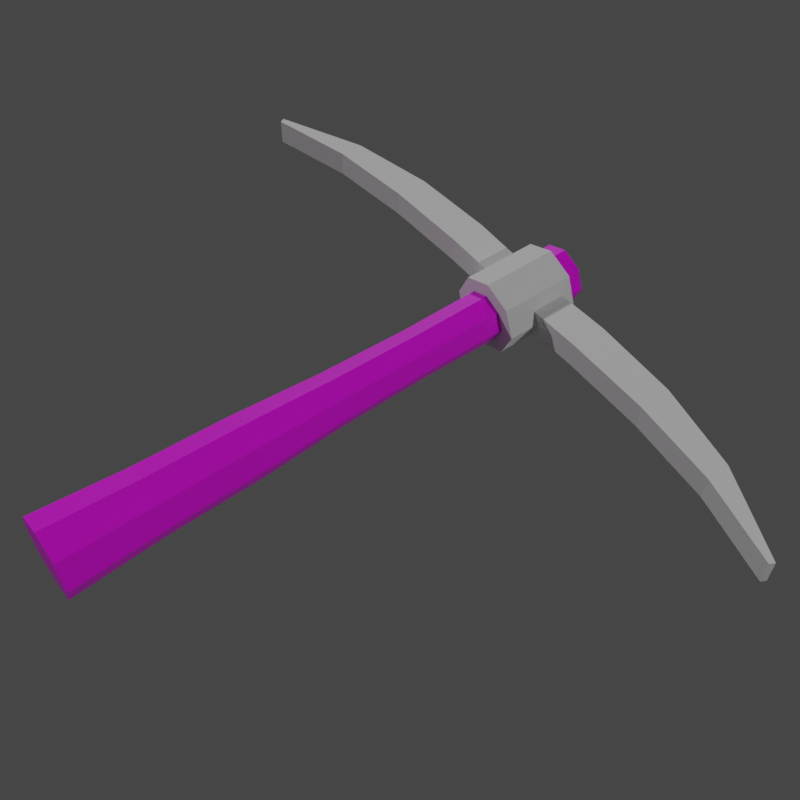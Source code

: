 # Source: picareta.blend  (saved by Blender 3.2.14; exported with 4.5.12 LTS)
import bpy
from mathutils import Matrix  # noqa: F401  (used for matrix-valued properties, if any)

bpy.ops.wm.read_factory_settings(use_empty=True)
scene = bpy.context.scene
scene.name = 'Scene'

# ---- collections
col_collection = bpy.data.collections.new('Collection'); scene.collection.children.link(col_collection)

# ---- images (referenced by path relative to the original .blend; pixels are not part of the script)
import os
ASSET_DIR = os.environ.get("B2B_ASSET_DIR", "")  # directory of the original .blend (textures are referenced by path, not embedded)
HERE = os.path.dirname(os.path.abspath(__file__))  # packed textures are extracted next to this script under _unpacked/

def load_image(name, relpath, width, height, colorspace="sRGB"):
    """Load a texture the original file referenced (path relative to the .blend, or extracted next to this script)."""
    p = next((c for c in (os.path.join(HERE, relpath), os.path.join(ASSET_DIR, relpath)) if relpath and os.path.exists(c)), "")
    if p:
        img = bpy.data.images.load(p, check_existing=True)
        img.name = name
    else:  # same state as the original file: an image datablock whose file is absent (Cycles renders it pink)
        img = bpy.data.images.new(name, width, height)
        img.source = "FILE"
        img.filepath = "//" + (relpath or name)
    img.colorspace_settings.name = colorspace
    return img
img_textura_padrao_png_001 = load_image('textura padrao.png.001', 'textura padrao.png', 1024, 1024, 'sRGB')

# ---- materials (node trees are filled in below, after node groups)
mat_material = bpy.data.materials.new('Material')
mat_material.alpha_threshold = 0.0
mat_material.use_transparent_shadow = False
mat_material.line_color = (0.0, 0.0, 0.0, 1.0)

# ---- material node trees
mat_material.use_nodes = True; mat_material.node_tree.nodes.clear()
_N = mat_material.node_tree.nodes; _L = mat_material.node_tree.links
n0 = _N.new('ShaderNodeOutputMaterial'); n0.name = 'Material Output'; n0.location = (300, 300)
n1 = _N.new('ShaderNodeBsdfPrincipled'); n1.name = 'Principled BSDF'; n1.location = (10, 300)
n1.distribution = 'GGX'
n1.subsurface_method = 'RANDOM_WALK_SKIN'
n1.inputs[2].default_value = 0.4
n1.inputs[3].default_value = 1.45
n1.inputs[27].default_value = (0.0, 0.0, 0.0, 1.0)
n1.inputs[28].default_value = 1.0
n2 = _N.new('ShaderNodeTexImage'); n2.name = 'Image Texture'; n2.location = (-280, 280)
n2.image = img_textura_padrao_png_001
_L.new(n1.outputs[0], n0.inputs[0])
_L.new(n2.outputs[0], n1.inputs[0])
n0.is_active_output = True

# ---- world
world_world = bpy.data.worlds.new('World'); scene.world = world_world
world_world.use_nodes = True; world_world.node_tree.nodes.clear()
_N = world_world.node_tree.nodes; _L = world_world.node_tree.links
n0 = _N.new('ShaderNodeOutputWorld'); n0.name = 'World Output'; n0.location = (300, 300)
n1 = _N.new('ShaderNodeBackground'); n1.name = 'Background'; n1.location = (10, 300)
n1.inputs[0].default_value = (0.05088, 0.05088, 0.05088, 1.0)
_L.new(n1.outputs[0], n0.inputs[0])
n0.is_active_output = True
world_world.color = (0.05088, 0.05088, 0.05088)
world_world.use_sun_shadow = False
world_world.sun_shadow_jitter_overblur = 0.0

# ---- cameras
cam_camera_001 = bpy.data.cameras.new('Camera.001')

# ---- lights
light_light = bpy.data.lights.new('Light', 'POINT')
light_light.transmission_factor = 0.0
light_light.energy = 1000.0
light_light.shadow_soft_size = 0.1
light_light.shadow_maximum_resolution = 0.006
light_light.use_absolute_resolution = True
light_light_001 = bpy.data.lights.new('Light.001', 'POINT')
light_light_001.transmission_factor = 0.0
light_light_001.energy = 1000.0
light_light_001.shadow_soft_size = 0.1
light_light_001.shadow_maximum_resolution = 0.006
light_light_001.use_absolute_resolution = True
light_light_004 = bpy.data.lights.new('Light.004', 'POINT')
light_light_004.transmission_factor = 0.0
light_light_004.energy = 1000.0
light_light_004.shadow_soft_size = 0.1
light_light_004.shadow_maximum_resolution = 0.006
light_light_004.use_absolute_resolution = True

# ---- meshes
me_cylinder = bpy.data.meshes.new('Cylinder')
me_cylinder.from_pydata([(-4.587e-09, 0.06635, -0.1618), (-4.85e-09, 0.05185, 0.7924), (0.04691, 0.04691, -0.1618), (0.03666, 0.03666, 0.7924), (0.06635, -7.872e-09, -0.1618), (0.05185, -7.78e-09, 0.7924), (0.04691, -0.04691, -0.1618), (0.03666, -0.03666, 0.7924), (-1.039e-08, -0.06635, -0.1618), (-9.383e-09, -0.05185, 0.7924), (-0.04691, -0.04691, -0.1618), (-0.03666, -0.03666, 0.7924), (-0.06635, -4.181e-09, -0.1618), (-0.05185, -4.895e-09, 0.7924), (-0.04691, 0.04691, -0.1618), (-0.03666, 0.03666, 0.7924), (-4.599e-09, 0.05691, -0.002804), (-4.604e-09, 0.05344, 0.1562), (-4.772e-09, 0.04507, 0.3153), (-4.863e-09, 0.04176, 0.4743), (-4.884e-09, 0.04332, 0.6333), (0.03063, 0.03063, 0.6333), (0.02953, 0.02953, 0.4743), (0.03187, 0.03187, 0.3153), (0.03779, 0.03779, 0.1562), (0.04024, 0.04024, -0.002804), (0.04332, -7.806e-09, 0.6333), (0.04176, -7.829e-09, 0.4743), (0.04507, -7.871e-09, 0.3153), (0.05344, -7.935e-09, 0.1562), (0.05691, -7.918e-09, -0.002804), (0.03063, -0.03063, 0.6333), (0.02953, -0.02953, 0.4743), (0.03187, -0.03187, 0.3153), (0.03779, -0.03779, 0.1562), (0.04024, -0.04024, -0.002804), (-8.671e-09, -0.04332, 0.6333), (-8.514e-09, -0.04176, 0.4743), (-8.712e-09, -0.04507, 0.3153), (-9.276e-09, -0.05344, 0.1562), (-9.575e-09, -0.05691, -0.002804), (-0.03063, -0.03063, 0.6333), (-0.02953, -0.02953, 0.4743), (-0.03187, -0.03187, 0.3153), (-0.03779, -0.03779, 0.1562), (-0.04024, -0.04024, -0.002804), (-0.04332, -5.396e-09, 0.6333), (-0.04176, -5.506e-09, 0.4743), (-0.04507, -5.363e-09, 0.3153), (-0.05344, -4.962e-09, 0.1562), (-0.05691, -4.751e-09, -0.002804), (-0.03063, 0.03063, 0.6333), (-0.02953, 0.02953, 0.4743), (-0.03187, 0.03187, 0.3153), (-0.03779, 0.03779, 0.1562), (-0.04024, 0.04024, -0.002804)], [], [(20, 1, 3, 21), (21, 3, 5, 26), (26, 5, 7, 31), (31, 7, 9, 36), (36, 9, 11, 41), (41, 11, 13, 46), (3, 1, 15, 13, 11, 9, 7, 5), (46, 13, 15, 51), (51, 15, 1, 20), (0, 2, 4, 6, 8, 10, 12, 14), (14, 55, 16, 0), (55, 54, 17, 16), (54, 53, 18, 17), (53, 52, 19, 18), (52, 51, 20, 19), (12, 50, 55, 14), (50, 49, 54, 55), (49, 48, 53, 54), (48, 47, 52, 53), (47, 46, 51, 52), (10, 45, 50, 12), (45, 44, 49, 50), (44, 43, 48, 49), (43, 42, 47, 48), (42, 41, 46, 47), (8, 40, 45, 10), (40, 39, 44, 45), (39, 38, 43, 44), (38, 37, 42, 43), (37, 36, 41, 42), (6, 35, 40, 8), (35, 34, 39, 40), (34, 33, 38, 39), (33, 32, 37, 38), (32, 31, 36, 37), (4, 30, 35, 6), (30, 29, 34, 35), (29, 28, 33, 34), (28, 27, 32, 33), (27, 26, 31, 32), (2, 25, 30, 4), (25, 24, 29, 30), (24, 23, 28, 29), (23, 22, 27, 28), (22, 21, 26, 27), (0, 16, 25, 2), (16, 17, 24, 25), (17, 18, 23, 24), (18, 19, 22, 23), (19, 20, 21, 22)])
_uv = me_cylinder.uv_layers.new(name='UVMap')
_uv.uv.foreach_set('vector', [0.2859, 0.7368, 0.2859, 0.7395, 0.2865, 0.7395, 0.2864, 0.7368, 0.2864, 0.7368, 0.2865, 0.7395, 0.2868, 0.7395, 0.2866, 0.7368, 0.2866, 0.7368, 0.2868, 0.7395, 0.2865, 0.7395, 0.2864, 0.7368, 0.2864, 0.7368, 0.2865, 0.7395, 0.2859, 0.7395, 0.2859, 0.7368, 0.2859, 0.7368, 0.2859, 0.7395, 0.2852, 0.7395, 0.2853, 0.7368, 0.2853, 0.7368, 0.2852, 0.7395, 0.285, 0.7395, 0.2851, 0.7368, 0.2865, 0.7395, 0.2859, 0.7395, 0.2852, 0.7395, 0.285, 0.7395, 0.2852, 0.7395, 0.2859, 0.7395, 0.2865, 0.7395, 0.2868, 0.7395, 0.2851, 0.7368, 0.285, 0.7395, 0.2852, 0.7395, 0.2853, 0.7368, 0.2853, 0.7368, 0.2852, 0.7395, 0.2859, 0.7395, 0.2859, 0.7368, 0.2859, 0.723, 0.2867, 0.723, 0.287, 0.723, 0.2867, 0.723, 0.2859, 0.723, 0.2851, 0.723, 0.2847, 0.723, 0.2851, 0.723, 0.2851, 0.723, 0.2852, 0.7257, 0.2859, 0.7257, 0.2859, 0.723, 0.2852, 0.7257, 0.2852, 0.7285, 0.2859, 0.7285, 0.2859, 0.7257, 0.2852, 0.7285, 0.2853, 0.7312, 0.2859, 0.7312, 0.2859, 0.7285, 0.2853, 0.7312, 0.2854, 0.734, 0.2859, 0.734, 0.2859, 0.7312, 0.2854, 0.734, 0.2853, 0.7368, 0.2859, 0.7368, 0.2859, 0.734, 0.2847, 0.723, 0.2849, 0.7257, 0.2852, 0.7257, 0.2851, 0.723, 0.2849, 0.7257, 0.2849, 0.7285, 0.2852, 0.7285, 0.2852, 0.7257, 0.2849, 0.7285, 0.2851, 0.7312, 0.2853, 0.7312, 0.2852, 0.7285, 0.2851, 0.7312, 0.2851, 0.734, 0.2854, 0.734, 0.2853, 0.7312, 0.2851, 0.734, 0.2851, 0.7368, 0.2853, 0.7368, 0.2854, 0.734, 0.2851, 0.723, 0.2852, 0.7257, 0.2849, 0.7257, 0.2847, 0.723, 0.2852, 0.7257, 0.2852, 0.7285, 0.2849, 0.7285, 0.2849, 0.7257, 0.2852, 0.7285, 0.2853, 0.7312, 0.2851, 0.7312, 0.2849, 0.7285, 0.2853, 0.7312, 0.2854, 0.734, 0.2851, 0.734, 0.2851, 0.7312, 0.2854, 0.734, 0.2853, 0.7368, 0.2851, 0.7368, 0.2851, 0.734, 0.2859, 0.723, 0.2859, 0.7257, 0.2852, 0.7257, 0.2851, 0.723, 0.2859, 0.7257, 0.2859, 0.7285, 0.2852, 0.7285, 0.2852, 0.7257, 0.2859, 0.7285, 0.2859, 0.7312, 0.2853, 0.7312, 0.2852, 0.7285, 0.2859, 0.7312, 0.2859, 0.734, 0.2854, 0.734, 0.2853, 0.7312, 0.2859, 0.734, 0.2859, 0.7368, 0.2853, 0.7368, 0.2854, 0.734, 0.2867, 0.723, 0.2866, 0.7257, 0.2859, 0.7257, 0.2859, 0.723, 0.2866, 0.7257, 0.2865, 0.7285, 0.2859, 0.7285, 0.2859, 0.7257, 0.2865, 0.7285, 0.2864, 0.7312, 0.2859, 0.7312, 0.2859, 0.7285, 0.2864, 0.7312, 0.2864, 0.734, 0.2859, 0.734, 0.2859, 0.7312, 0.2864, 0.734, 0.2864, 0.7368, 0.2859, 0.7368, 0.2859, 0.734, 0.287, 0.723, 0.2868, 0.7257, 0.2866, 0.7257, 0.2867, 0.723, 0.2868, 0.7257, 0.2868, 0.7285, 0.2865, 0.7285, 0.2866, 0.7257, 0.2868, 0.7285, 0.2866, 0.7312, 0.2864, 0.7312, 0.2865, 0.7285, 0.2866, 0.7312, 0.2866, 0.734, 0.2864, 0.734, 0.2864, 0.7312, 0.2866, 0.734, 0.2866, 0.7368, 0.2864, 0.7368, 0.2864, 0.734, 0.2867, 0.723, 0.2866, 0.7257, 0.2868, 0.7257, 0.287, 0.723, 0.2866, 0.7257, 0.2865, 0.7285, 0.2868, 0.7285, 0.2868, 0.7257, 0.2865, 0.7285, 0.2864, 0.7312, 0.2866, 0.7312, 0.2868, 0.7285, 0.2864, 0.7312, 0.2864, 0.734, 0.2866, 0.734, 0.2866, 0.7312, 0.2864, 0.734, 0.2864, 0.7368, 0.2866, 0.7368, 0.2866, 0.734, 0.2859, 0.723, 0.2859, 0.7257, 0.2866, 0.7257, 0.2867, 0.723, 0.2859, 0.7257, 0.2859, 0.7285, 0.2865, 0.7285, 0.2866, 0.7257, 0.2859, 0.7285, 0.2859, 0.7312, 0.2864, 0.7312, 0.2865, 0.7285, 0.2859, 0.7312, 0.2859, 0.734, 0.2864, 0.734, 0.2864, 0.7312, 0.2859, 0.734, 0.2859, 0.7368, 0.2864, 0.7368, 0.2864, 0.734])
me_cylinder.materials.append(mat_material)
me_cylinder.update()
me_cube = bpy.data.meshes.new('Cube')
me_cube.from_pydata([(1.589e-10, 0.06789, -0.09484), (1.589e-10, 0.06789, 0.04095), (0.04801, 0.04801, -0.09484), (0.04801, 0.04801, 0.04095), (0.06789, -2.65e-09, -0.09484), (0.06789, -2.65e-09, 0.04095), (0.04801, -0.04801, -0.09484), (0.04801, -0.04801, 0.04095), (-5.777e-09, -0.06789, -0.09484), (-5.777e-09, -0.06789, 0.04095), (-0.04801, -0.04801, -0.09484), (-0.04801, -0.04801, 0.04095), (-0.06789, 1.127e-09, -0.09484), (-0.06789, 1.127e-09, 0.04095), (-0.04801, 0.04801, -0.09484), (-0.04801, 0.04801, 0.04095), (0.6107, 0.02329, -0.0898), (0.6061, 0.02329, -0.09861), (0.6107, -0.02329, -0.0898), (0.6061, -0.02329, -0.09861), (0.4582, -0.02329, -0.01796), (0.3056, -0.02329, 0.01515), (0.1531, -0.02329, 0.0238), (0.1528, -0.02329, -0.03916), (0.3055, -0.02329, -0.04306), (0.4583, -0.02329, -0.05986), (0.1531, 0.02329, 0.0238), (0.3056, 0.02329, 0.01515), (0.4582, 0.02329, -0.01796), (0.4583, 0.02329, -0.05986), (0.3055, 0.02329, -0.04306), (0.1528, 0.02329, -0.03916), (-0.6107, 0.02329, -0.0898), (-0.6061, 0.02329, -0.09861), (-0.6107, -0.02329, -0.0898), (-0.6061, -0.02329, -0.09861), (-0.4582, -0.02329, -0.01796), (-0.3056, -0.02329, 0.01515), (-0.1531, -0.02329, 0.0238), (-0.1528, -0.02329, -0.03916), (-0.3055, -0.02329, -0.04306), (-0.4583, -0.02329, -0.05986), (-0.1531, 0.02329, 0.0238), (-0.3056, 0.02329, 0.01515), (-0.4582, 0.02329, -0.01796), (-0.4583, 0.02329, -0.05986), (-0.3055, 0.02329, -0.04306), (-0.1528, 0.02329, -0.03916), (-0.06288, 1.172e-09, -0.04076), (-0.05558, -0.02329, -0.04098), (-0.05558, -0.02329, 0.02029), (-0.06288, 1.172e-09, 0.02072), (0.06288, -3.456e-09, 0.02072), (0.05558, -0.02329, -0.04098), (0.06288, -3.456e-09, -0.04076), (-0.05558, 0.02329, 0.02029), (-0.05558, 0.02329, -0.04098), (0.05558, 0.02329, 0.02029), (0.05558, 0.02329, -0.04098), (0.05558, -0.02329, 0.02029)], [], [(0, 1, 3, 2), (2, 3, 5, 4), (4, 5, 7, 6), (6, 7, 9, 8), (8, 9, 11, 10), (10, 11, 13, 12), (13, 11, 9, 7, 5, 3, 1, 15), (12, 13, 15, 14), (14, 15, 1, 0), (2, 4, 6, 8, 10, 12, 14, 0), (20, 25, 19, 18), (18, 19, 17, 16), (20, 18, 16, 28), (19, 25, 29, 17), (25, 24, 30, 29), (24, 23, 31, 30), (23, 53, 54, 58, 31), (22, 21, 27, 26), (21, 20, 28, 27), (16, 17, 29, 28), (28, 29, 30, 27), (27, 30, 31, 26), (26, 31, 58, 57), (22, 23, 24, 21), (21, 24, 25, 20), (36, 34, 35, 41), (34, 32, 33, 35), (36, 44, 32, 34), (35, 33, 45, 41), (41, 45, 46, 40), (40, 46, 47, 39), (39, 47, 56, 48, 49), (38, 42, 43, 37), (37, 43, 44, 36), (32, 44, 45, 33), (44, 43, 46, 45), (43, 42, 47, 46), (42, 55, 56, 47), (38, 37, 40, 39), (37, 36, 41, 40), (51, 48, 56, 55), (57, 52, 59, 22, 26), (54, 52, 57, 58), (59, 53, 23, 22), (49, 50, 38, 39), (48, 51, 50, 49), (52, 54, 53, 59), (50, 51, 55, 42, 38)])
_uv = me_cube.uv_layers.new(name='UVMap')
_uv.uv.foreach_set('vector', [1.0, 0.5, 1.0, 1.0, 0.875, 1.0, 0.875, 0.5, 0.875, 0.5, 0.875, 1.0, 0.75, 1.0, 0.75, 0.5, 0.75, 0.5, 0.75, 1.0, 0.625, 1.0, 0.625, 0.5, 0.625, 0.5, 0.625, 1.0, 0.5, 1.0, 0.5, 0.5, 0.5, 0.5, 0.5, 1.0, 0.375, 1.0, 0.375, 0.5, 0.375, 0.5, 0.375, 1.0, 0.25, 1.0, 0.25, 0.5, 0.01, 0.25, 0.08029, 0.08029, 0.25, 0.01, 0.4197, 0.08029, 0.49, 0.25, 0.4197, 0.4197, 0.25, 0.49, 0.08029, 0.4197, 0.25, 0.5, 0.25, 1.0, 0.125, 1.0, 0.125, 0.5, 0.125, 0.5, 0.125, 1.0, 0.0, 1.0, 0.0, 0.5, 0.9197, 0.4197, 0.99, 0.25, 0.9197, 0.08029, 0.75, 0.01, 0.5803, 0.08029, 0.51, 0.25, 0.5803, 0.4197, 0.75, 0.49, 0.375, 0.4688, 0.625, 0.4688, 0.625, 0.5, 0.375, 0.5, 0.375, 0.5, 0.625, 0.5, 0.625, 0.75, 0.375, 0.75, 0.3438, 0.5, 0.375, 0.5, 0.375, 0.75, 0.3438, 0.75, 0.625, 0.5, 0.6562, 0.5, 0.6562, 0.75, 0.625, 0.75, 0.6562, 0.5, 0.6875, 0.5, 0.6875, 0.75, 0.6562, 0.75, 0.6875, 0.5, 0.7188, 0.5, 0.7188, 0.75, 0.6875, 0.75, 0.7188, 0.5, 0.735, 0.5, 0.733, 0.625, 0.735, 0.75, 0.7188, 0.75, 0.2812, 0.5, 0.3125, 0.5, 0.3125, 0.75, 0.2812, 0.75, 0.3125, 0.5, 0.3438, 0.5, 0.3438, 0.75, 0.3125, 0.75, 0.375, 0.75, 0.625, 0.75, 0.625, 0.7812, 0.375, 0.7812, 0.375, 0.7812, 0.625, 0.7812, 0.625, 0.8125, 0.375, 0.8125, 0.375, 0.8125, 0.625, 0.8125, 0.625, 0.8438, 0.375, 0.8438, 0.375, 0.8438, 0.625, 0.8438, 0.625, 0.86, 0.375, 0.86, 0.375, 0.4062, 0.625, 0.4062, 0.625, 0.4375, 0.375, 0.4375, 0.375, 0.4375, 0.625, 0.4375, 0.625, 0.4688, 0.375, 0.4688, 0.375, 0.4688, 0.375, 0.5, 0.625, 0.5, 0.625, 0.4688, 0.375, 0.5, 0.375, 0.75, 0.625, 0.75, 0.625, 0.5, 0.3438, 0.5, 0.3438, 0.75, 0.375, 0.75, 0.375, 0.5, 0.625, 0.5, 0.625, 0.75, 0.6562, 0.75, 0.6562, 0.5, 0.6562, 0.5, 0.6562, 0.75, 0.6875, 0.75, 0.6875, 0.5, 0.6875, 0.5, 0.6875, 0.75, 0.7188, 0.75, 0.7188, 0.5, 0.7188, 0.5, 0.7188, 0.75, 0.735, 0.75, 0.733, 0.625, 0.735, 0.5, 0.2812, 0.5, 0.2812, 0.75, 0.3125, 0.75, 0.3125, 0.5, 0.3125, 0.5, 0.3125, 0.75, 0.3438, 0.75, 0.3438, 0.5, 0.375, 0.75, 0.375, 0.7812, 0.625, 0.7812, 0.625, 0.75, 0.375, 0.7812, 0.375, 0.8125, 0.625, 0.8125, 0.625, 0.7812, 0.375, 0.8125, 0.375, 0.8438, 0.625, 0.8438, 0.625, 0.8125, 0.375, 0.8438, 0.375, 0.86, 0.625, 0.86, 0.625, 0.8438, 0.375, 0.4062, 0.375, 0.4375, 0.625, 0.4375, 0.625, 0.4062, 0.375, 0.4375, 0.375, 0.4688, 0.625, 0.4688, 0.625, 0.4375, 0.25, 0.9464, 0.25, 0.7616, 0.2005, 0.7609, 0.2005, 0.9451, 0.265, 0.75, 0.267, 0.625, 0.265, 0.5, 0.2812, 0.5, 0.2812, 0.75, 0.75, 0.7616, 0.75, 0.9464, 0.7995, 0.9451, 0.7995, 0.7609, 0.375, 0.39, 0.625, 0.39, 0.625, 0.4062, 0.375, 0.4062, 0.625, 0.39, 0.375, 0.39, 0.375, 0.4062, 0.625, 0.4062, 0.25, 0.7616, 0.25, 0.9464, 0.2995, 0.9451, 0.2995, 0.7609, 0.75, 0.9464, 0.75, 0.7616, 0.7005, 0.7609, 0.7005, 0.9451, 0.265, 0.5, 0.267, 0.625, 0.265, 0.75, 0.2812, 0.75, 0.2812, 0.5])
me_cube.update()

# ---- objects
ob_light = bpy.data.objects.new('Light', light_light)
ob_madeira = bpy.data.objects.new('madeira', me_cylinder)
ob_camera = bpy.data.objects.new('Camera', cam_camera_001)
ob_light_001 = bpy.data.objects.new('Light.001', light_light_001)
ob_light_002 = bpy.data.objects.new('Light.002', light_light_004)
ob_base_metal = bpy.data.objects.new('base metal', me_cube)

# ---- transforms, parenting, visibility, modifiers, constraints
ob_light.location = (8.539, 3.299, 5.904)
ob_light.rotation_euler = (0.6503, 0.05522, 1.866)
ob_light.lock_rotations_4d = False
ob_light.empty_display_type = 'ARROWS'
ob_light.color = (0.0, 0.0, 0.0, 0.0)
ob_light.lineart.crease_threshold = 0.0
ob_madeira.location = (0.0, 0.1618, 0.0)
ob_madeira.rotation_euler = (-1.571, -0.0, 0.0)
ob_camera.location = (0.924, -0.1067, 1.325)
ob_camera.rotation_euler = (0.6886, -0.01268, 0.9258)
ob_light_001.location = (-7.21, -6.287, 5.904)
ob_light_001.rotation_euler = (0.6503, 0.05522, 1.866)
ob_light_001.lock_rotations_4d = False
ob_light_001.empty_display_type = 'ARROWS'
ob_light_001.color = (0.0, 0.0, 0.0, 0.0)
ob_light_001.lineart.crease_threshold = 0.0
ob_light_002.location = (-7.978, 4.665, 5.904)
ob_light_002.rotation_euler = (0.6503, 0.05522, 1.866)
ob_light_002.lock_rotations_4d = False
ob_light_002.empty_display_type = 'ARROWS'
ob_light_002.color = (0.0, 0.0, 0.0, 0.0)
ob_light_002.lineart.crease_threshold = 0.0
ob_base_metal.location = (0.0, 0.8795, -5.96e-08)
ob_base_metal.rotation_euler = (-1.571, -0.0, 0.0)

# ---- collection membership
col_collection.objects.link(ob_light)
col_collection.objects.link(ob_madeira)
col_collection.objects.link(ob_camera)
col_collection.objects.link(ob_light_001)
col_collection.objects.link(ob_light_002)
col_collection.objects.link(ob_base_metal)

# ---- scene / render settings (as saved in the file)
scene.camera = ob_camera
scene.frame_start = 1; scene.frame_end = 250; scene.frame_set(1)
scene.render.engine = 'BLENDER_EEVEE_NEXT'
scene.render.resolution_x = 512
scene.render.resolution_y = 512
scene.render.film_transparent = True
scene.cycles.sampling_pattern = 'TABULATED_SOBOL'
scene.cycles.use_light_tree = False
scene.view_settings.view_transform = 'Filmic'
bpy.context.view_layer.update()
